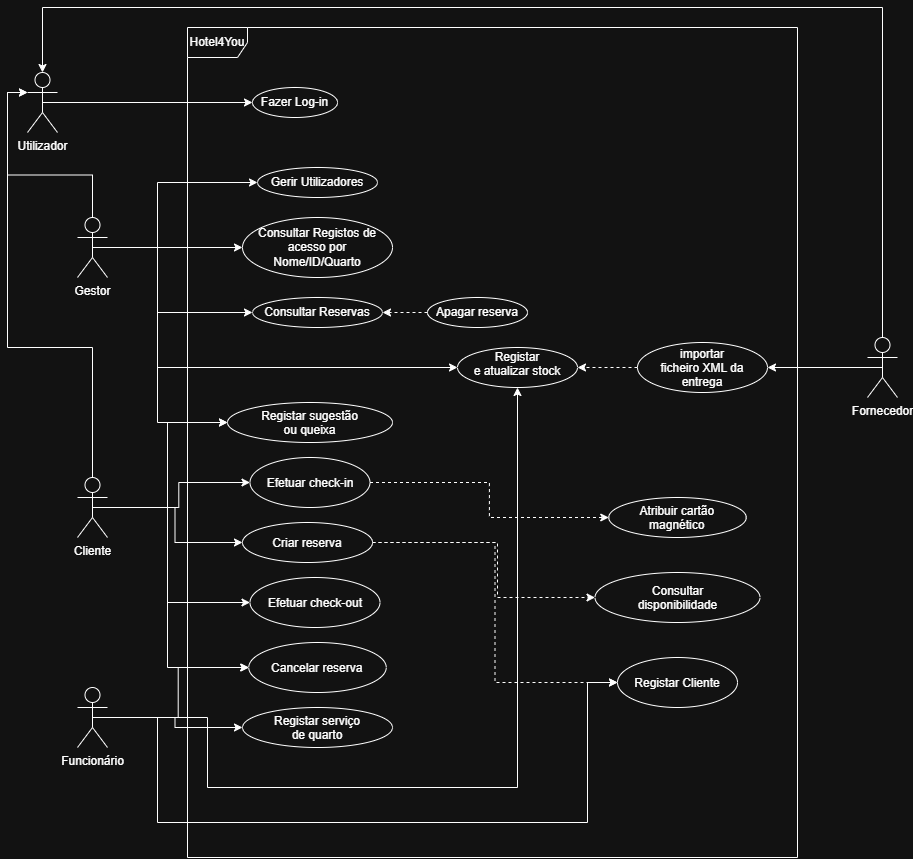

The diagram above was exported from draw.io. Its source (the exported page's mxGraphModel, read from the mxfile embedded in the PNG):
<mxGraphModel dx="1212" dy="620" grid="1" gridSize="10" guides="1" tooltips="1" connect="1" arrows="1" fold="1" page="1" pageScale="1" pageWidth="827" pageHeight="1169" math="0" shadow="0">
  <root>
    <mxCell id="0" />
    <mxCell id="1" parent="0" />
    <mxCell id="QtEoQPLOfU0T1Mg6l4kS-1" parent="1" style="shape=umlFrame;whiteSpace=wrap;html=1;pointerEvents=0;" value="Hotel4You" vertex="1">
      <mxGeometry height="830" width="610" x="370" y="70" as="geometry" />
    </mxCell>
    <mxCell id="0F-2ONIxqA5A5TmXkY-V-2" edge="1" parent="1" source="QtEoQPLOfU0T1Mg6l4kS-2" style="edgeStyle=orthogonalEdgeStyle;rounded=0;orthogonalLoop=1;jettySize=auto;html=1;exitX=0.5;exitY=0.5;exitDx=0;exitDy=0;exitPerimeter=0;entryX=0;entryY=0.5;entryDx=0;entryDy=0;" target="QtEoQPLOfU0T1Mg6l4kS-3">
      <mxGeometry relative="1" as="geometry">
        <Array as="points">
          <mxPoint x="340" y="290" />
          <mxPoint x="340" y="225" />
        </Array>
      </mxGeometry>
    </mxCell>
    <mxCell id="0F-2ONIxqA5A5TmXkY-V-3" edge="1" parent="1" source="QtEoQPLOfU0T1Mg6l4kS-2" style="edgeStyle=orthogonalEdgeStyle;rounded=0;orthogonalLoop=1;jettySize=auto;html=1;exitX=0.5;exitY=0.5;exitDx=0;exitDy=0;exitPerimeter=0;entryX=0;entryY=0.5;entryDx=0;entryDy=0;" target="QtEoQPLOfU0T1Mg6l4kS-4">
      <mxGeometry relative="1" as="geometry" />
    </mxCell>
    <mxCell id="0F-2ONIxqA5A5TmXkY-V-4" edge="1" parent="1" source="QtEoQPLOfU0T1Mg6l4kS-2" style="edgeStyle=orthogonalEdgeStyle;rounded=0;orthogonalLoop=1;jettySize=auto;html=1;exitX=0.5;exitY=0.5;exitDx=0;exitDy=0;exitPerimeter=0;entryX=0;entryY=0.5;entryDx=0;entryDy=0;" target="QtEoQPLOfU0T1Mg6l4kS-5">
      <mxGeometry relative="1" as="geometry">
        <Array as="points">
          <mxPoint x="340" y="290" />
          <mxPoint x="340" y="355" />
        </Array>
      </mxGeometry>
    </mxCell>
    <mxCell id="0F-2ONIxqA5A5TmXkY-V-5" edge="1" parent="1" source="QtEoQPLOfU0T1Mg6l4kS-2" style="edgeStyle=orthogonalEdgeStyle;rounded=0;orthogonalLoop=1;jettySize=auto;html=1;exitX=0.5;exitY=0.5;exitDx=0;exitDy=0;exitPerimeter=0;entryX=0;entryY=0.5;entryDx=0;entryDy=0;" target="0F-2ONIxqA5A5TmXkY-V-1">
      <mxGeometry relative="1" as="geometry">
        <Array as="points">
          <mxPoint x="340" y="290" />
          <mxPoint x="340" y="410" />
        </Array>
      </mxGeometry>
    </mxCell>
    <mxCell id="0F-2ONIxqA5A5TmXkY-V-10" edge="1" parent="1" source="QtEoQPLOfU0T1Mg6l4kS-2" style="edgeStyle=orthogonalEdgeStyle;rounded=0;orthogonalLoop=1;jettySize=auto;html=1;exitX=0.5;exitY=0.5;exitDx=0;exitDy=0;exitPerimeter=0;entryX=0;entryY=0.5;entryDx=0;entryDy=0;" target="0F-2ONIxqA5A5TmXkY-V-9">
      <mxGeometry relative="1" as="geometry">
        <Array as="points">
          <mxPoint x="340" y="290" />
          <mxPoint x="340" y="465" />
        </Array>
      </mxGeometry>
    </mxCell>
    <mxCell id="QtEoQPLOfU0T1Mg6l4kS-2" parent="1" style="shape=umlActor;verticalLabelPosition=bottom;verticalAlign=top;html=1;" value="Gestor" vertex="1">
      <mxGeometry height="60" width="30" x="260" y="260" as="geometry" />
    </mxCell>
    <mxCell id="QtEoQPLOfU0T1Mg6l4kS-3" parent="1" style="ellipse;whiteSpace=wrap;html=1;" value="Gerir Utilizadores" vertex="1">
      <mxGeometry height="30" width="120" x="440" y="210" as="geometry" />
    </mxCell>
    <mxCell id="QtEoQPLOfU0T1Mg6l4kS-4" parent="1" style="ellipse;whiteSpace=wrap;html=1;" value="Consultar Registos de acesso por Nome/ID/Quarto" vertex="1">
      <mxGeometry height="60" width="150" x="425" y="260" as="geometry" />
    </mxCell>
    <mxCell id="QtEoQPLOfU0T1Mg6l4kS-5" parent="1" style="ellipse;whiteSpace=wrap;html=1;" value="Consultar Reservas" vertex="1">
      <mxGeometry height="30" width="130" x="435" y="340" as="geometry" />
    </mxCell>
    <mxCell id="QtEoQPLOfU0T1Mg6l4kS-7" edge="1" parent="1" source="QtEoQPLOfU0T1Mg6l4kS-6" style="edgeStyle=orthogonalEdgeStyle;rounded=0;orthogonalLoop=1;jettySize=auto;html=1;exitX=0;exitY=0.5;exitDx=0;exitDy=0;entryX=1;entryY=0.5;entryDx=0;entryDy=0;dashed=1;" target="QtEoQPLOfU0T1Mg6l4kS-5">
      <mxGeometry relative="1" as="geometry" />
    </mxCell>
    <mxCell id="QtEoQPLOfU0T1Mg6l4kS-6" parent="1" style="ellipse;whiteSpace=wrap;html=1;" value="Apagar reserva" vertex="1">
      <mxGeometry height="30" width="100" x="610" y="340" as="geometry" />
    </mxCell>
    <mxCell id="QtEoQPLOfU0T1Mg6l4kS-12" edge="1" parent="1" source="QtEoQPLOfU0T1Mg6l4kS-8" style="edgeStyle=orthogonalEdgeStyle;rounded=0;orthogonalLoop=1;jettySize=auto;html=1;exitX=0.5;exitY=0.5;exitDx=0;exitDy=0;exitPerimeter=0;entryX=0;entryY=0.5;entryDx=0;entryDy=0;" target="QtEoQPLOfU0T1Mg6l4kS-11">
      <mxGeometry relative="1" as="geometry" />
    </mxCell>
    <mxCell id="QtEoQPLOfU0T1Mg6l4kS-8" parent="1" style="shape=umlActor;verticalLabelPosition=bottom;verticalAlign=top;html=1;" value="Utilizador&lt;div&gt;&lt;br&gt;&lt;/div&gt;" vertex="1">
      <mxGeometry height="60" width="30" x="210" y="115" as="geometry" />
    </mxCell>
    <mxCell id="QtEoQPLOfU0T1Mg6l4kS-11" parent="1" style="ellipse;whiteSpace=wrap;html=1;" value="Fazer Log-in" vertex="1">
      <mxGeometry height="30" width="85" x="435" y="130" as="geometry" />
    </mxCell>
    <mxCell id="0F-2ONIxqA5A5TmXkY-V-1" parent="1" style="ellipse;whiteSpace=wrap;html=1;shapeInside=1;" value="Registar e atualizar stock" vertex="1">
      <mxGeometry height="40" width="120" x="640" y="390" as="geometry" />
    </mxCell>
    <mxCell id="0F-2ONIxqA5A5TmXkY-V-11" edge="1" parent="1" source="0F-2ONIxqA5A5TmXkY-V-7" style="edgeStyle=orthogonalEdgeStyle;rounded=0;orthogonalLoop=1;jettySize=auto;html=1;exitX=0.5;exitY=0.5;exitDx=0;exitDy=0;exitPerimeter=0;entryX=0;entryY=0.5;entryDx=0;entryDy=0;" target="0F-2ONIxqA5A5TmXkY-V-9">
      <mxGeometry relative="1" as="geometry" />
    </mxCell>
    <mxCell id="0F-2ONIxqA5A5TmXkY-V-12" edge="1" parent="1" source="0F-2ONIxqA5A5TmXkY-V-7" style="edgeStyle=orthogonalEdgeStyle;rounded=0;orthogonalLoop=1;jettySize=auto;html=1;exitX=0.5;exitY=0.5;exitDx=0;exitDy=0;exitPerimeter=0;entryX=0;entryY=0.5;entryDx=0;entryDy=0;" target="0F-2ONIxqA5A5TmXkY-V-8">
      <mxGeometry relative="1" as="geometry" />
    </mxCell>
    <mxCell id="0F-2ONIxqA5A5TmXkY-V-15" edge="1" parent="1" source="0F-2ONIxqA5A5TmXkY-V-7" style="edgeStyle=orthogonalEdgeStyle;rounded=0;orthogonalLoop=1;jettySize=auto;html=1;exitX=0.5;exitY=0.5;exitDx=0;exitDy=0;exitPerimeter=0;entryX=0;entryY=0.5;entryDx=0;entryDy=0;" target="0F-2ONIxqA5A5TmXkY-V-13">
      <mxGeometry relative="1" as="geometry" />
    </mxCell>
    <mxCell id="0F-2ONIxqA5A5TmXkY-V-16" edge="1" parent="1" source="0F-2ONIxqA5A5TmXkY-V-7" style="edgeStyle=orthogonalEdgeStyle;rounded=0;orthogonalLoop=1;jettySize=auto;html=1;exitX=0.5;exitY=0.5;exitDx=0;exitDy=0;exitPerimeter=0;entryX=0;entryY=0.5;entryDx=0;entryDy=0;" target="0F-2ONIxqA5A5TmXkY-V-14">
      <mxGeometry relative="1" as="geometry">
        <Array as="points">
          <mxPoint x="350" y="550" />
          <mxPoint x="350" y="645" />
        </Array>
      </mxGeometry>
    </mxCell>
    <mxCell id="0F-2ONIxqA5A5TmXkY-V-22" edge="1" parent="1" source="0F-2ONIxqA5A5TmXkY-V-7" style="edgeStyle=orthogonalEdgeStyle;rounded=0;orthogonalLoop=1;jettySize=auto;html=1;exitX=0.5;exitY=0.5;exitDx=0;exitDy=0;exitPerimeter=0;entryX=0;entryY=0.5;entryDx=0;entryDy=0;" target="0F-2ONIxqA5A5TmXkY-V-21">
      <mxGeometry relative="1" as="geometry">
        <Array as="points">
          <mxPoint x="350" y="550" />
          <mxPoint x="350" y="710" />
        </Array>
      </mxGeometry>
    </mxCell>
    <mxCell id="0F-2ONIxqA5A5TmXkY-V-7" parent="1" style="shape=umlActor;verticalLabelPosition=bottom;verticalAlign=top;html=1;outlineConnect=0;" value="Cliente" vertex="1">
      <mxGeometry height="60" width="30" x="260" y="520" as="geometry" />
    </mxCell>
    <mxCell id="0F-2ONIxqA5A5TmXkY-V-32" edge="1" parent="1" source="0F-2ONIxqA5A5TmXkY-V-8" style="edgeStyle=orthogonalEdgeStyle;rounded=0;orthogonalLoop=1;jettySize=auto;html=1;exitX=1;exitY=0.5;exitDx=0;exitDy=0;entryX=0;entryY=0.5;entryDx=0;entryDy=0;dashed=1;" target="0F-2ONIxqA5A5TmXkY-V-29">
      <mxGeometry relative="1" as="geometry" />
    </mxCell>
    <mxCell id="0F-2ONIxqA5A5TmXkY-V-8" parent="1" style="ellipse;whiteSpace=wrap;html=1;shapeInside=1;" value="Efetuar check-in" vertex="1">
      <mxGeometry height="50" width="120" x="432.5" y="500" as="geometry" />
    </mxCell>
    <mxCell id="0F-2ONIxqA5A5TmXkY-V-9" parent="1" style="ellipse;whiteSpace=wrap;html=1;shapeInside=1;" value="Registar sugestão ou queixa" vertex="1">
      <mxGeometry height="40" width="165" x="410" y="445" as="geometry" />
    </mxCell>
    <mxCell id="0F-2ONIxqA5A5TmXkY-V-28" edge="1" parent="1" source="0F-2ONIxqA5A5TmXkY-V-13" style="edgeStyle=orthogonalEdgeStyle;rounded=0;orthogonalLoop=1;jettySize=auto;html=1;exitX=1;exitY=0.5;exitDx=0;exitDy=0;entryX=0;entryY=0.5;entryDx=0;entryDy=0;dashed=1;" target="0F-2ONIxqA5A5TmXkY-V-26">
      <mxGeometry relative="1" as="geometry" />
    </mxCell>
    <mxCell id="0F-2ONIxqA5A5TmXkY-V-31" edge="1" parent="1" source="0F-2ONIxqA5A5TmXkY-V-13" style="edgeStyle=orthogonalEdgeStyle;rounded=0;orthogonalLoop=1;jettySize=auto;html=1;exitX=1;exitY=0.5;exitDx=0;exitDy=0;entryX=0;entryY=0.5;entryDx=0;entryDy=0;dashed=1;" target="0F-2ONIxqA5A5TmXkY-V-30">
      <mxGeometry relative="1" x="0.0018" as="geometry">
        <Array as="points">
          <mxPoint x="680" y="585" />
          <mxPoint x="680" y="640" />
        </Array>
      </mxGeometry>
    </mxCell>
    <mxCell id="0F-2ONIxqA5A5TmXkY-V-13" parent="1" style="ellipse;whiteSpace=wrap;html=1;shapeInside=1;" value="Criar reserva" vertex="1">
      <mxGeometry height="40" width="130" x="425" y="565" as="geometry" />
    </mxCell>
    <mxCell id="0F-2ONIxqA5A5TmXkY-V-14" parent="1" style="ellipse;whiteSpace=wrap;html=1;shapeInside=1;" value="Efetuar check-out" vertex="1">
      <mxGeometry height="50" width="130" x="432.5" y="620" as="geometry" />
    </mxCell>
    <mxCell id="0F-2ONIxqA5A5TmXkY-V-17" edge="1" parent="1" source="QtEoQPLOfU0T1Mg6l4kS-2" style="edgeStyle=orthogonalEdgeStyle;rounded=0;orthogonalLoop=1;jettySize=auto;html=1;exitX=0.5;exitY=0;exitDx=0;exitDy=0;exitPerimeter=0;entryX=0;entryY=0.3333333333333333;entryDx=0;entryDy=0;entryPerimeter=0;" target="QtEoQPLOfU0T1Mg6l4kS-8">
      <mxGeometry relative="1" as="geometry" />
    </mxCell>
    <mxCell id="0F-2ONIxqA5A5TmXkY-V-18" edge="1" parent="1" source="0F-2ONIxqA5A5TmXkY-V-7" style="edgeStyle=orthogonalEdgeStyle;rounded=0;orthogonalLoop=1;jettySize=auto;html=1;exitX=0.5;exitY=0;exitDx=0;exitDy=0;exitPerimeter=0;entryX=0;entryY=0.3333333333333333;entryDx=0;entryDy=0;entryPerimeter=0;" target="QtEoQPLOfU0T1Mg6l4kS-8">
      <mxGeometry relative="1" as="geometry">
        <Array as="points">
          <mxPoint x="275" y="390" />
          <mxPoint x="190" y="390" />
          <mxPoint x="190" y="135" />
        </Array>
      </mxGeometry>
    </mxCell>
    <mxCell id="0F-2ONIxqA5A5TmXkY-V-19" parent="1" style="ellipse;whiteSpace=wrap;html=1;shapeInside=1;" value="Registar serviço de quarto" vertex="1">
      <mxGeometry height="40" width="150" x="425" y="750" as="geometry" />
    </mxCell>
    <mxCell id="0F-2ONIxqA5A5TmXkY-V-23" edge="1" parent="1" source="0F-2ONIxqA5A5TmXkY-V-20" style="edgeStyle=orthogonalEdgeStyle;rounded=0;orthogonalLoop=1;jettySize=auto;html=1;exitX=0.5;exitY=0.5;exitDx=0;exitDy=0;exitPerimeter=0;entryX=0;entryY=0.5;entryDx=0;entryDy=0;" target="0F-2ONIxqA5A5TmXkY-V-19">
      <mxGeometry relative="1" as="geometry" />
    </mxCell>
    <mxCell id="0F-2ONIxqA5A5TmXkY-V-24" edge="1" parent="1" source="0F-2ONIxqA5A5TmXkY-V-20" style="edgeStyle=orthogonalEdgeStyle;rounded=0;orthogonalLoop=1;jettySize=auto;html=1;exitX=0.5;exitY=0.5;exitDx=0;exitDy=0;exitPerimeter=0;entryX=0.5;entryY=1;entryDx=0;entryDy=0;" target="0F-2ONIxqA5A5TmXkY-V-1">
      <mxGeometry relative="1" x="0.0011" as="geometry">
        <Array as="points">
          <mxPoint x="390" y="760" />
          <mxPoint x="390" y="830" />
          <mxPoint x="700" y="830" />
        </Array>
      </mxGeometry>
    </mxCell>
    <mxCell id="0F-2ONIxqA5A5TmXkY-V-25" edge="1" parent="1" source="0F-2ONIxqA5A5TmXkY-V-20" style="edgeStyle=orthogonalEdgeStyle;rounded=0;orthogonalLoop=1;jettySize=auto;html=1;exitX=0.5;exitY=0.5;exitDx=0;exitDy=0;exitPerimeter=0;entryX=0;entryY=0.5;entryDx=0;entryDy=0;" target="0F-2ONIxqA5A5TmXkY-V-21">
      <mxGeometry relative="1" as="geometry" />
    </mxCell>
    <mxCell id="0F-2ONIxqA5A5TmXkY-V-27" edge="1" parent="1" source="0F-2ONIxqA5A5TmXkY-V-20" style="edgeStyle=orthogonalEdgeStyle;rounded=0;orthogonalLoop=1;jettySize=auto;html=1;exitX=0.5;exitY=0.5;exitDx=0;exitDy=0;exitPerimeter=0;entryX=0;entryY=0.5;entryDx=0;entryDy=0;" target="0F-2ONIxqA5A5TmXkY-V-26">
      <mxGeometry relative="1" as="geometry">
        <Array as="points">
          <mxPoint x="340" y="760" />
          <mxPoint x="340" y="865" />
          <mxPoint x="770" y="865" />
          <mxPoint x="770" y="725" />
        </Array>
      </mxGeometry>
    </mxCell>
    <mxCell id="0F-2ONIxqA5A5TmXkY-V-20" parent="1" style="shape=umlActor;verticalLabelPosition=bottom;verticalAlign=top;html=1;outlineConnect=0;" value="Funcionário" vertex="1">
      <mxGeometry height="60" width="30" x="260" y="730" as="geometry" />
    </mxCell>
    <mxCell id="0F-2ONIxqA5A5TmXkY-V-21" parent="1" style="ellipse;whiteSpace=wrap;html=1;shapeInside=1;" value="Cancelar reserva&lt;div&gt;&lt;br/&gt;&lt;/div&gt;" vertex="1">
      <mxGeometry height="50" width="137.5" x="431.25" y="685" as="geometry" />
    </mxCell>
    <mxCell id="0F-2ONIxqA5A5TmXkY-V-26" parent="1" style="ellipse;whiteSpace=wrap;html=1;shapeInside=1;" value="Registar Cliente" vertex="1">
      <mxGeometry height="50" width="120" x="800" y="700" as="geometry" />
    </mxCell>
    <mxCell id="0F-2ONIxqA5A5TmXkY-V-29" parent="1" style="ellipse;whiteSpace=wrap;html=1;shapeInside=1;" value="Atribuir cartão magnético" vertex="1">
      <mxGeometry height="40" width="137.5" x="791.25" y="540" as="geometry" />
    </mxCell>
    <mxCell id="0F-2ONIxqA5A5TmXkY-V-30" parent="1" style="ellipse;whiteSpace=wrap;html=1;shapeInside=1;" value="Consultar disponibilidade" vertex="1">
      <mxGeometry height="50" width="165" x="777.5" y="615" as="geometry" />
    </mxCell>
    <mxCell id="0F-2ONIxqA5A5TmXkY-V-36" edge="1" parent="1" source="0F-2ONIxqA5A5TmXkY-V-33" style="edgeStyle=orthogonalEdgeStyle;rounded=0;orthogonalLoop=1;jettySize=auto;html=1;exitX=0.5;exitY=0.5;exitDx=0;exitDy=0;exitPerimeter=0;entryX=1;entryY=0.5;entryDx=0;entryDy=0;" target="0F-2ONIxqA5A5TmXkY-V-34">
      <mxGeometry relative="1" as="geometry" />
    </mxCell>
    <mxCell id="0F-2ONIxqA5A5TmXkY-V-33" parent="1" style="shape=umlActor;verticalLabelPosition=bottom;verticalAlign=top;html=1;outlineConnect=0;" value="Fornecedor" vertex="1">
      <mxGeometry height="60" width="30" x="1050" y="380" as="geometry" />
    </mxCell>
    <mxCell id="0F-2ONIxqA5A5TmXkY-V-35" edge="1" parent="1" source="0F-2ONIxqA5A5TmXkY-V-34" style="edgeStyle=orthogonalEdgeStyle;rounded=0;orthogonalLoop=1;jettySize=auto;html=1;exitX=0;exitY=0.5;exitDx=0;exitDy=0;entryX=1;entryY=0.5;entryDx=0;entryDy=0;dashed=1;" target="0F-2ONIxqA5A5TmXkY-V-1">
      <mxGeometry relative="1" as="geometry" />
    </mxCell>
    <mxCell id="0F-2ONIxqA5A5TmXkY-V-34" parent="1" style="ellipse;whiteSpace=wrap;html=1;shapeInside=1;" value="importar ficheiro XML da entrega" vertex="1">
      <mxGeometry height="50" width="130" x="820" y="385" as="geometry" />
    </mxCell>
    <mxCell id="0F-2ONIxqA5A5TmXkY-V-37" edge="1" parent="1" source="0F-2ONIxqA5A5TmXkY-V-33" style="edgeStyle=orthogonalEdgeStyle;rounded=0;orthogonalLoop=1;jettySize=auto;html=1;exitX=0.5;exitY=0;exitDx=0;exitDy=0;exitPerimeter=0;entryX=0.5;entryY=0;entryDx=0;entryDy=0;entryPerimeter=0;" target="QtEoQPLOfU0T1Mg6l4kS-8">
      <mxGeometry relative="1" as="geometry">
        <Array as="points">
          <mxPoint x="1065" y="50" />
          <mxPoint x="225" y="50" />
        </Array>
      </mxGeometry>
    </mxCell>
  </root>
</mxGraphModel>